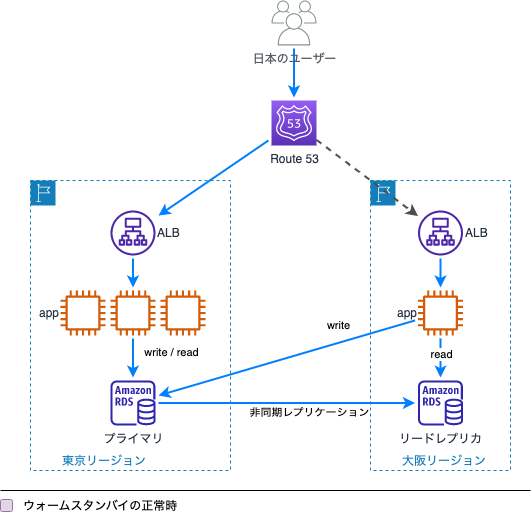

The diagram above was exported from draw.io. Its source (the exported page's mxGraphModel, read from the mxfile embedded in the PNG):
<mxGraphModel dx="1434" dy="732" grid="1" gridSize="10" guides="1" tooltips="1" connect="1" arrows="1" fold="1" page="1" pageScale="1" pageWidth="827" pageHeight="1169" math="0" shadow="0">
  <root>
    <mxCell id="0" />
    <mxCell id="1" parent="0" />
    <mxCell id="Wep5ZhxKDpvFB_HK_5DJ-1" value="東京リージョン" style="points=[[0,0],[0.25,0],[0.5,0],[0.75,0],[1,0],[1,0.25],[1,0.5],[1,0.75],[1,1],[0.75,1],[0.5,1],[0.25,1],[0,1],[0,0.75],[0,0.5],[0,0.25]];outlineConnect=0;gradientColor=none;html=1;whiteSpace=wrap;fontSize=12;fontStyle=0;container=0;pointerEvents=0;collapsible=0;recursiveResize=0;shape=mxgraph.aws4.group;grIcon=mxgraph.aws4.group_region;strokeColor=#147EBA;fillColor=none;verticalAlign=bottom;align=left;spacingLeft=30;fontColor=#147EBA;dashed=1;" vertex="1" parent="1">
      <mxGeometry x="150" y="230" width="200" height="290" as="geometry" />
    </mxCell>
    <mxCell id="jYjMvJWbv5CXZLFzuQim-5" style="edgeStyle=orthogonalEdgeStyle;rounded=0;orthogonalLoop=1;jettySize=auto;html=1;targetPerimeterSpacing=3;sourcePerimeterSpacing=3;strokeWidth=2;strokeColor=#007FFF;" edge="1" parent="1" source="Wep5ZhxKDpvFB_HK_5DJ-2" target="Wep5ZhxKDpvFB_HK_5DJ-6">
      <mxGeometry relative="1" as="geometry" />
    </mxCell>
    <mxCell id="Wep5ZhxKDpvFB_HK_5DJ-2" value="日本のユーザー" style="sketch=0;outlineConnect=0;gradientColor=none;fontColor=#545B64;strokeColor=none;fillColor=#879196;dashed=0;verticalLabelPosition=bottom;verticalAlign=top;align=center;html=1;fontSize=12;fontStyle=0;aspect=fixed;shape=mxgraph.aws4.illustration_users;pointerEvents=1" vertex="1" parent="1">
      <mxGeometry x="391" y="50" width="45" height="45" as="geometry" />
    </mxCell>
    <mxCell id="Wep5ZhxKDpvFB_HK_5DJ-3" value="app" style="sketch=0;outlineConnect=0;fontColor=#232F3E;gradientColor=none;fillColor=#D45B07;strokeColor=none;dashed=0;verticalLabelPosition=middle;verticalAlign=middle;align=right;html=1;fontSize=12;fontStyle=0;aspect=fixed;pointerEvents=1;shape=mxgraph.aws4.instance2;flipH=1;labelPosition=left;" vertex="1" parent="1">
      <mxGeometry x="180" y="340" width="45" height="45" as="geometry" />
    </mxCell>
    <mxCell id="jYjMvJWbv5CXZLFzuQim-16" style="edgeStyle=orthogonalEdgeStyle;rounded=0;orthogonalLoop=1;jettySize=auto;html=1;strokeWidth=2;strokeColor=#007FFF;targetPerimeterSpacing=3;sourcePerimeterSpacing=3;" edge="1" parent="1" source="Wep5ZhxKDpvFB_HK_5DJ-4" target="jYjMvJWbv5CXZLFzuQim-11">
      <mxGeometry relative="1" as="geometry" />
    </mxCell>
    <mxCell id="jYjMvJWbv5CXZLFzuQim-20" value="非同期レプリケーション" style="edgeLabel;html=1;align=center;verticalAlign=middle;resizable=0;points=[];" vertex="1" connectable="0" parent="jYjMvJWbv5CXZLFzuQim-16">
      <mxGeometry x="0.1696" y="-1" relative="1" as="geometry">
        <mxPoint y="8" as="offset" />
      </mxGeometry>
    </mxCell>
    <mxCell id="Wep5ZhxKDpvFB_HK_5DJ-4" value="プライマリ" style="sketch=0;outlineConnect=0;fontColor=#232F3E;gradientColor=none;fillColor=#2E27AD;strokeColor=none;dashed=0;verticalLabelPosition=bottom;verticalAlign=top;align=center;html=1;fontSize=12;fontStyle=0;aspect=fixed;pointerEvents=1;shape=mxgraph.aws4.rds_instance;" vertex="1" parent="1">
      <mxGeometry x="230" y="430" width="45" height="45" as="geometry" />
    </mxCell>
    <mxCell id="Wep5ZhxKDpvFB_HK_5DJ-5" value="大阪リージョン" style="points=[[0,0],[0.25,0],[0.5,0],[0.75,0],[1,0],[1,0.25],[1,0.5],[1,0.75],[1,1],[0.75,1],[0.5,1],[0.25,1],[0,1],[0,0.75],[0,0.5],[0,0.25]];outlineConnect=0;gradientColor=none;html=1;whiteSpace=wrap;fontSize=12;fontStyle=0;container=0;pointerEvents=0;collapsible=0;recursiveResize=0;shape=mxgraph.aws4.group;grIcon=mxgraph.aws4.group_region;strokeColor=#147EBA;fillColor=none;verticalAlign=bottom;align=left;spacingLeft=30;fontColor=#147EBA;dashed=1;" vertex="1" parent="1">
      <mxGeometry x="490" y="230" width="140" height="290" as="geometry" />
    </mxCell>
    <mxCell id="jYjMvJWbv5CXZLFzuQim-7" style="rounded=0;orthogonalLoop=1;jettySize=auto;html=1;targetPerimeterSpacing=3;sourcePerimeterSpacing=3;strokeWidth=2;strokeColor=#007FFF;" edge="1" parent="1" source="Wep5ZhxKDpvFB_HK_5DJ-6" target="jYjMvJWbv5CXZLFzuQim-1">
      <mxGeometry relative="1" as="geometry" />
    </mxCell>
    <mxCell id="Wep5ZhxKDpvFB_HK_5DJ-6" value="Route 53" style="sketch=0;points=[[0,0,0],[0.25,0,0],[0.5,0,0],[0.75,0,0],[1,0,0],[0,1,0],[0.25,1,0],[0.5,1,0],[0.75,1,0],[1,1,0],[0,0.25,0],[0,0.5,0],[0,0.75,0],[1,0.25,0],[1,0.5,0],[1,0.75,0]];outlineConnect=0;fontColor=#232F3E;gradientColor=#945DF2;gradientDirection=north;fillColor=#5A30B5;strokeColor=#ffffff;dashed=0;verticalLabelPosition=bottom;verticalAlign=top;align=center;html=1;fontSize=12;fontStyle=0;aspect=fixed;shape=mxgraph.aws4.resourceIcon;resIcon=mxgraph.aws4.route_53;" vertex="1" parent="1">
      <mxGeometry x="391" y="150" width="45" height="45" as="geometry" />
    </mxCell>
    <mxCell id="jYjMvJWbv5CXZLFzuQim-8" style="edgeStyle=orthogonalEdgeStyle;rounded=0;orthogonalLoop=1;jettySize=auto;html=1;targetPerimeterSpacing=3;sourcePerimeterSpacing=3;strokeWidth=2;strokeColor=#007FFF;" edge="1" parent="1" source="jYjMvJWbv5CXZLFzuQim-1" target="jYjMvJWbv5CXZLFzuQim-3">
      <mxGeometry relative="1" as="geometry" />
    </mxCell>
    <mxCell id="jYjMvJWbv5CXZLFzuQim-1" value="ALB" style="sketch=0;outlineConnect=0;fontColor=#232F3E;gradientColor=none;fillColor=#4D27AA;strokeColor=none;dashed=0;verticalLabelPosition=middle;verticalAlign=middle;align=left;html=1;fontSize=12;fontStyle=0;aspect=fixed;pointerEvents=1;shape=mxgraph.aws4.application_load_balancer;labelPosition=right;" vertex="1" parent="1">
      <mxGeometry x="230" y="260" width="45" height="45" as="geometry" />
    </mxCell>
    <mxCell id="jYjMvJWbv5CXZLFzuQim-9" style="edgeStyle=orthogonalEdgeStyle;rounded=0;orthogonalLoop=1;jettySize=auto;html=1;targetPerimeterSpacing=3;sourcePerimeterSpacing=3;strokeWidth=2;strokeColor=#007FFF;" edge="1" parent="1" source="jYjMvJWbv5CXZLFzuQim-3" target="Wep5ZhxKDpvFB_HK_5DJ-4">
      <mxGeometry relative="1" as="geometry" />
    </mxCell>
    <mxCell id="jYjMvJWbv5CXZLFzuQim-21" value="write / read" style="edgeLabel;html=1;align=center;verticalAlign=middle;resizable=0;points=[];" vertex="1" connectable="0" parent="jYjMvJWbv5CXZLFzuQim-9">
      <mxGeometry x="-0.3343" y="1" relative="1" as="geometry">
        <mxPoint x="37" as="offset" />
      </mxGeometry>
    </mxCell>
    <mxCell id="jYjMvJWbv5CXZLFzuQim-3" value="" style="sketch=0;outlineConnect=0;fontColor=#232F3E;gradientColor=none;fillColor=#D45B07;strokeColor=none;dashed=0;verticalLabelPosition=middle;verticalAlign=middle;align=right;html=1;fontSize=12;fontStyle=0;aspect=fixed;pointerEvents=1;shape=mxgraph.aws4.instance2;flipH=1;labelPosition=left;" vertex="1" parent="1">
      <mxGeometry x="230" y="340" width="45" height="45" as="geometry" />
    </mxCell>
    <mxCell id="jYjMvJWbv5CXZLFzuQim-4" value="" style="sketch=0;outlineConnect=0;fontColor=#232F3E;gradientColor=none;fillColor=#D45B07;strokeColor=none;dashed=0;verticalLabelPosition=middle;verticalAlign=middle;align=right;html=1;fontSize=12;fontStyle=0;aspect=fixed;pointerEvents=1;shape=mxgraph.aws4.instance2;flipH=1;labelPosition=left;" vertex="1" parent="1">
      <mxGeometry x="280" y="340" width="45" height="45" as="geometry" />
    </mxCell>
    <mxCell id="jYjMvJWbv5CXZLFzuQim-6" style="edgeStyle=orthogonalEdgeStyle;rounded=0;orthogonalLoop=1;jettySize=auto;html=1;exitX=0.5;exitY=1;exitDx=0;exitDy=0;exitPerimeter=0;" edge="1" parent="1" source="Wep5ZhxKDpvFB_HK_5DJ-6" target="Wep5ZhxKDpvFB_HK_5DJ-6">
      <mxGeometry relative="1" as="geometry" />
    </mxCell>
    <mxCell id="jYjMvJWbv5CXZLFzuQim-14" style="edgeStyle=orthogonalEdgeStyle;rounded=0;orthogonalLoop=1;jettySize=auto;html=1;strokeWidth=2;strokeColor=#007FFF;targetPerimeterSpacing=3;sourcePerimeterSpacing=3;" edge="1" parent="1" source="jYjMvJWbv5CXZLFzuQim-10" target="jYjMvJWbv5CXZLFzuQim-11">
      <mxGeometry relative="1" as="geometry" />
    </mxCell>
    <mxCell id="jYjMvJWbv5CXZLFzuQim-19" value="read" style="edgeLabel;html=1;align=center;verticalAlign=middle;resizable=0;points=[];" vertex="1" connectable="0" parent="jYjMvJWbv5CXZLFzuQim-14">
      <mxGeometry x="-0.2319" relative="1" as="geometry">
        <mxPoint as="offset" />
      </mxGeometry>
    </mxCell>
    <mxCell id="jYjMvJWbv5CXZLFzuQim-15" style="rounded=0;orthogonalLoop=1;jettySize=auto;html=1;strokeWidth=2;strokeColor=#007FFF;targetPerimeterSpacing=3;sourcePerimeterSpacing=3;" edge="1" parent="1" source="jYjMvJWbv5CXZLFzuQim-10" target="Wep5ZhxKDpvFB_HK_5DJ-4">
      <mxGeometry relative="1" as="geometry" />
    </mxCell>
    <mxCell id="jYjMvJWbv5CXZLFzuQim-17" value="write" style="edgeLabel;html=1;align=center;verticalAlign=middle;resizable=0;points=[];" vertex="1" connectable="0" parent="jYjMvJWbv5CXZLFzuQim-15">
      <mxGeometry x="-0.3992" y="-2" relative="1" as="geometry">
        <mxPoint y="-16" as="offset" />
      </mxGeometry>
    </mxCell>
    <mxCell id="jYjMvJWbv5CXZLFzuQim-10" value="app" style="sketch=0;outlineConnect=0;fontColor=#232F3E;gradientColor=none;fillColor=#D45B07;strokeColor=none;dashed=0;verticalLabelPosition=middle;verticalAlign=middle;align=right;html=1;fontSize=12;fontStyle=0;aspect=fixed;pointerEvents=1;shape=mxgraph.aws4.instance2;flipH=1;labelPosition=left;" vertex="1" parent="1">
      <mxGeometry x="537.5" y="340" width="45" height="45" as="geometry" />
    </mxCell>
    <mxCell id="jYjMvJWbv5CXZLFzuQim-11" value="リードレプリカ" style="sketch=0;outlineConnect=0;fontColor=#232F3E;gradientColor=none;fillColor=#2E27AD;strokeColor=none;dashed=0;verticalLabelPosition=bottom;verticalAlign=top;align=center;html=1;fontSize=12;fontStyle=0;aspect=fixed;pointerEvents=1;shape=mxgraph.aws4.rds_instance;" vertex="1" parent="1">
      <mxGeometry x="537.5" y="430" width="45" height="45" as="geometry" />
    </mxCell>
    <mxCell id="jYjMvJWbv5CXZLFzuQim-13" style="edgeStyle=orthogonalEdgeStyle;rounded=0;orthogonalLoop=1;jettySize=auto;html=1;strokeWidth=2;strokeColor=#007FFF;targetPerimeterSpacing=3;sourcePerimeterSpacing=3;" edge="1" parent="1" source="jYjMvJWbv5CXZLFzuQim-12" target="jYjMvJWbv5CXZLFzuQim-10">
      <mxGeometry relative="1" as="geometry" />
    </mxCell>
    <mxCell id="jYjMvJWbv5CXZLFzuQim-12" value="ALB" style="sketch=0;outlineConnect=0;fontColor=#232F3E;gradientColor=none;fillColor=#4D27AA;strokeColor=none;dashed=0;verticalLabelPosition=middle;verticalAlign=middle;align=left;html=1;fontSize=12;fontStyle=0;aspect=fixed;pointerEvents=1;shape=mxgraph.aws4.application_load_balancer;labelPosition=right;" vertex="1" parent="1">
      <mxGeometry x="537.5" y="260" width="45" height="45" as="geometry" />
    </mxCell>
    <mxCell id="jYjMvJWbv5CXZLFzuQim-18" style="rounded=0;orthogonalLoop=1;jettySize=auto;html=1;dashed=1;strokeWidth=2;strokeColor=#4D4D4D;" edge="1" parent="1" source="Wep5ZhxKDpvFB_HK_5DJ-6" target="jYjMvJWbv5CXZLFzuQim-12">
      <mxGeometry relative="1" as="geometry" />
    </mxCell>
    <mxCell id="_ZpS405GtKChhpPJMO6f-1" value="" style="endArrow=none;html=1;strokeWidth=1;rounded=0;" edge="1" parent="1">
      <mxGeometry width="50" height="50" relative="1" as="geometry">
        <mxPoint x="120" y="540" as="sourcePoint" />
        <mxPoint x="650" y="540" as="targetPoint" />
      </mxGeometry>
    </mxCell>
    <mxCell id="_ZpS405GtKChhpPJMO6f-2" value="ウォームスタンバイの正常時" style="text;strokeColor=none;align=left;fillColor=none;html=1;verticalAlign=middle;whiteSpace=wrap;rounded=0;" vertex="1" parent="1">
      <mxGeometry x="141" y="541" width="299" height="30" as="geometry" />
    </mxCell>
    <mxCell id="_ZpS405GtKChhpPJMO6f-3" value="" style="rounded=1;whiteSpace=wrap;html=1;fillColor=#e1d5e7;strokeColor=#9673a6;" vertex="1" parent="1">
      <mxGeometry x="120" y="549" width="12" height="12" as="geometry" />
    </mxCell>
  </root>
</mxGraphModel>